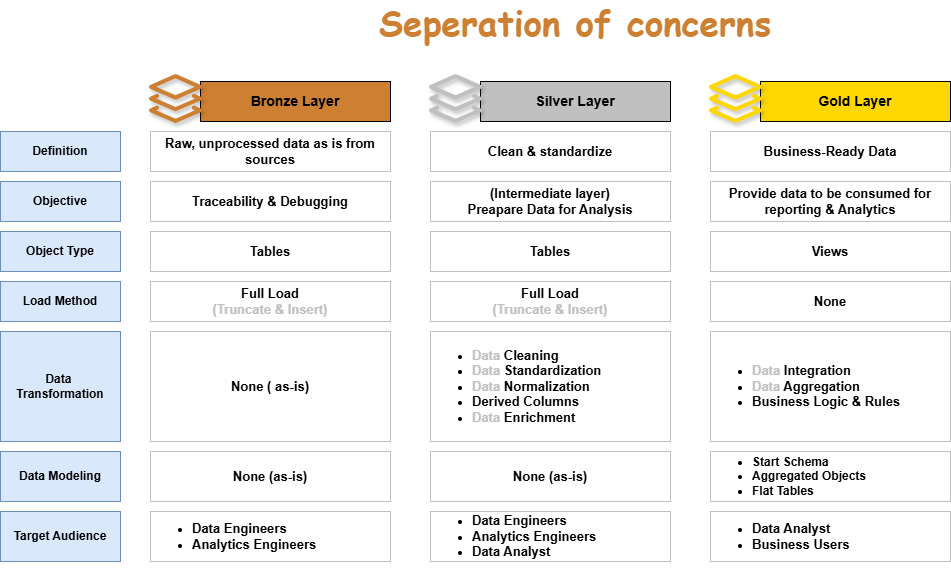

The diagram above was exported from draw.io. Its source (the exported page's mxGraphModel, read from the mxfile embedded in the PNG):
<mxGraphModel dx="1892" dy="1726" grid="1" gridSize="10" guides="1" tooltips="1" connect="1" arrows="1" fold="1" page="1" pageScale="1" pageWidth="850" pageHeight="1100" math="0" shadow="0">
  <root>
    <mxCell id="0" />
    <mxCell id="1" parent="0" />
    <mxCell id="d0iUUD2POF1nuWivCj3q-1" parent="1" style="rounded=0;whiteSpace=wrap;html=1;fillColor=#CD7F32;" value="&lt;b&gt;&lt;font style=&quot;font-size: 14px;&quot;&gt;Bronze Layer&lt;/font&gt;&lt;/b&gt;" vertex="1">
      <mxGeometry height="40" width="190" x="130" y="39.99" as="geometry" />
    </mxCell>
    <mxCell id="d0iUUD2POF1nuWivCj3q-2" parent="1" style="sketch=0;verticalLabelPosition=bottom;sketch=0;aspect=fixed;html=1;verticalAlign=top;strokeColor=#CD7F32;fillColor=#FFB570;align=center;outlineConnect=0;pointerEvents=1;shape=mxgraph.citrix2.citrix_app_layering;shadow=1;strokeWidth=3;" value="" vertex="1">
      <mxGeometry height="45.835" width="50" x="80" y="34.15999999999999" as="geometry" />
    </mxCell>
    <mxCell id="d0iUUD2POF1nuWivCj3q-3" parent="1" style="rounded=0;whiteSpace=wrap;html=1;fillColor=#C0C0C0;" value="&lt;b&gt;&lt;font style=&quot;font-size: 14px;&quot;&gt;Silver Layer&lt;/font&gt;&lt;/b&gt;" vertex="1">
      <mxGeometry height="40" width="190" x="410" y="39.989999999999995" as="geometry" />
    </mxCell>
    <mxCell id="d0iUUD2POF1nuWivCj3q-4" parent="1" style="sketch=0;verticalLabelPosition=bottom;sketch=0;aspect=fixed;html=1;verticalAlign=top;strokeColor=#C0C0C0;fillColor=#C0C0C0;align=center;outlineConnect=0;pointerEvents=1;shape=mxgraph.citrix2.citrix_app_layering;fontStyle=1;shadow=1;strokeWidth=3;" value="" vertex="1">
      <mxGeometry height="45.835" width="50" x="360" y="34.16" as="geometry" />
    </mxCell>
    <mxCell id="d0iUUD2POF1nuWivCj3q-8" edge="1" parent="1" style="edgeStyle=orthogonalEdgeStyle;rounded=0;orthogonalLoop=1;jettySize=auto;html=1;" value="">
      <mxGeometry relative="1" as="geometry">
        <mxPoint x="810" y="112.91750000000002" as="targetPoint" />
      </mxGeometry>
    </mxCell>
    <mxCell id="d0iUUD2POF1nuWivCj3q-9" parent="1" style="rounded=0;whiteSpace=wrap;html=1;fillColor=#FFD700;" value="&lt;b&gt;&lt;font style=&quot;font-size: 14px;&quot;&gt;Gold Layer&lt;/font&gt;&lt;/b&gt;" vertex="1">
      <mxGeometry height="40" width="190" x="690" y="39.989999999999995" as="geometry" />
    </mxCell>
    <mxCell id="d0iUUD2POF1nuWivCj3q-10" parent="1" style="sketch=0;verticalLabelPosition=bottom;sketch=0;aspect=fixed;html=1;verticalAlign=top;strokeColor=#FFD700;fillColor=#FFD700;align=center;outlineConnect=0;pointerEvents=1;shape=mxgraph.citrix2.citrix_app_layering;shadow=1;strokeWidth=3;" value="" vertex="1">
      <mxGeometry height="45.835" width="50" x="640" y="34.16" as="geometry" />
    </mxCell>
    <mxCell id="d0iUUD2POF1nuWivCj3q-11" parent="1" style="rounded=0;whiteSpace=wrap;html=1;fillColor=#dae8fc;strokeColor=#6c8ebf;fontStyle=1" value="Definition" vertex="1">
      <mxGeometry height="40" width="120" x="-70" y="90" as="geometry" />
    </mxCell>
    <mxCell id="d0iUUD2POF1nuWivCj3q-12" parent="1" style="rounded=0;whiteSpace=wrap;html=1;fontStyle=1;strokeColor=#C0C0C0;" value="&lt;font style=&quot;font-size: 13px;&quot;&gt;Raw, unprocessed data as is from sources&lt;/font&gt;" vertex="1">
      <mxGeometry height="40" width="240" x="80" y="90" as="geometry" />
    </mxCell>
    <mxCell id="d0iUUD2POF1nuWivCj3q-13" parent="1" style="rounded=0;whiteSpace=wrap;html=1;fillColor=#dae8fc;strokeColor=#6c8ebf;fontStyle=1" value="Objective" vertex="1">
      <mxGeometry height="40" width="120" x="-70" y="140" as="geometry" />
    </mxCell>
    <mxCell id="d0iUUD2POF1nuWivCj3q-14" parent="1" style="rounded=0;whiteSpace=wrap;html=1;fontStyle=1;strokeColor=#C0C0C0;" value="&lt;span style=&quot;font-size: 13px;&quot;&gt;Traceability &amp;amp; Debugging&lt;/span&gt;" vertex="1">
      <mxGeometry height="40" width="240" x="80" y="140" as="geometry" />
    </mxCell>
    <mxCell id="d0iUUD2POF1nuWivCj3q-15" parent="1" style="rounded=0;whiteSpace=wrap;html=1;fontStyle=1;strokeColor=#C0C0C0;" value="&lt;font style=&quot;font-size: 13px;&quot;&gt;Clean &amp;amp; standardize&lt;/font&gt;" vertex="1">
      <mxGeometry height="40" width="240" x="360" y="90" as="geometry" />
    </mxCell>
    <mxCell id="d0iUUD2POF1nuWivCj3q-16" parent="1" style="rounded=0;whiteSpace=wrap;html=1;fontStyle=1;strokeColor=#C0C0C0;" value="&lt;span style=&quot;font-size: 13px;&quot;&gt;(Intermediate layer)&lt;/span&gt;&lt;div&gt;&lt;span style=&quot;font-size: 13px;&quot;&gt;Preapare Data for Analysis&lt;/span&gt;&lt;/div&gt;" vertex="1">
      <mxGeometry height="40" width="240" x="360" y="140" as="geometry" />
    </mxCell>
    <mxCell id="d0iUUD2POF1nuWivCj3q-17" parent="1" style="rounded=0;whiteSpace=wrap;html=1;fontStyle=1;strokeColor=#C0C0C0;" value="&lt;font style=&quot;font-size: 13px;&quot;&gt;Business-Ready Data&lt;/font&gt;" vertex="1">
      <mxGeometry height="40" width="240" x="640" y="90" as="geometry" />
    </mxCell>
    <mxCell id="d0iUUD2POF1nuWivCj3q-18" parent="1" style="rounded=0;whiteSpace=wrap;html=1;fontStyle=1;strokeColor=#C0C0C0;" value="&lt;span style=&quot;font-size: 13px;&quot;&gt;Provide data to be consumed for reporting &amp;amp; Analytics&lt;/span&gt;" vertex="1">
      <mxGeometry height="40" width="240" x="640" y="140" as="geometry" />
    </mxCell>
    <mxCell id="d0iUUD2POF1nuWivCj3q-19" parent="1" style="rounded=0;whiteSpace=wrap;html=1;fillColor=#dae8fc;strokeColor=#6c8ebf;fontStyle=1" value="Object Type" vertex="1">
      <mxGeometry height="40" width="120" x="-70" y="190" as="geometry" />
    </mxCell>
    <mxCell id="d0iUUD2POF1nuWivCj3q-20" parent="1" style="rounded=0;whiteSpace=wrap;html=1;fontStyle=1;strokeColor=#C0C0C0;" value="&lt;span style=&quot;font-size: 13px;&quot;&gt;Tables&lt;/span&gt;" vertex="1">
      <mxGeometry height="40" width="240" x="80" y="190" as="geometry" />
    </mxCell>
    <mxCell id="d0iUUD2POF1nuWivCj3q-21" parent="1" style="rounded=0;whiteSpace=wrap;html=1;fontStyle=1;strokeColor=#C0C0C0;" value="&lt;span style=&quot;font-size: 13px;&quot;&gt;Tables&lt;/span&gt;" vertex="1">
      <mxGeometry height="40" width="240" x="360" y="190" as="geometry" />
    </mxCell>
    <mxCell id="d0iUUD2POF1nuWivCj3q-22" parent="1" style="rounded=0;whiteSpace=wrap;html=1;fontStyle=1;strokeColor=#C0C0C0;" value="&lt;span style=&quot;font-size: 13px;&quot;&gt;Views&lt;/span&gt;" vertex="1">
      <mxGeometry height="40" width="240" x="640" y="190" as="geometry" />
    </mxCell>
    <mxCell id="d0iUUD2POF1nuWivCj3q-23" parent="1" style="rounded=0;whiteSpace=wrap;html=1;fillColor=#dae8fc;strokeColor=#6c8ebf;fontStyle=1" value="Load Method" vertex="1">
      <mxGeometry height="40" width="120" x="-70" y="240" as="geometry" />
    </mxCell>
    <mxCell id="d0iUUD2POF1nuWivCj3q-24" parent="1" style="rounded=0;whiteSpace=wrap;html=1;fontStyle=1;strokeColor=#C0C0C0;" value="&lt;span style=&quot;font-size: 13px;&quot;&gt;Full Load&lt;/span&gt;&lt;div&gt;&lt;span style=&quot;font-size: 13px;&quot;&gt;&lt;font style=&quot;color: rgb(192, 192, 192);&quot;&gt;(Truncate &amp;amp; Insert)&lt;/font&gt;&lt;/span&gt;&lt;/div&gt;" vertex="1">
      <mxGeometry height="40" width="240" x="80" y="240" as="geometry" />
    </mxCell>
    <mxCell id="d0iUUD2POF1nuWivCj3q-25" parent="1" style="rounded=0;whiteSpace=wrap;html=1;fontStyle=1;strokeColor=#C0C0C0;" value="&lt;span style=&quot;font-size: 13px;&quot;&gt;Full Load&lt;/span&gt;&lt;div&gt;&lt;span style=&quot;font-size: 13px;&quot;&gt;&lt;font style=&quot;color: rgb(192, 192, 192);&quot;&gt;(Truncate &amp;amp; Insert)&lt;/font&gt;&lt;/span&gt;&lt;/div&gt;" vertex="1">
      <mxGeometry height="40" width="240" x="360" y="240" as="geometry" />
    </mxCell>
    <mxCell id="d0iUUD2POF1nuWivCj3q-26" parent="1" style="rounded=0;whiteSpace=wrap;html=1;fontStyle=1;strokeColor=#C0C0C0;" value="&lt;span style=&quot;font-size: 13px;&quot;&gt;None&lt;/span&gt;" vertex="1">
      <mxGeometry height="40" width="240" x="640" y="240" as="geometry" />
    </mxCell>
    <mxCell id="d0iUUD2POF1nuWivCj3q-27" parent="1" style="rounded=0;whiteSpace=wrap;html=1;fillColor=#dae8fc;strokeColor=#6c8ebf;fontStyle=1" value="Data&amp;nbsp;&lt;div&gt;Transformation&lt;/div&gt;" vertex="1">
      <mxGeometry height="110" width="120" x="-70" y="290" as="geometry" />
    </mxCell>
    <mxCell id="d0iUUD2POF1nuWivCj3q-29" parent="1" style="rounded=0;whiteSpace=wrap;html=1;fontStyle=1;strokeColor=#C0C0C0;" value="&lt;span style=&quot;font-size: 13px;&quot;&gt;None ( as-is)&lt;/span&gt;" vertex="1">
      <mxGeometry height="110" width="240" x="80" y="290" as="geometry" />
    </mxCell>
    <mxCell id="d0iUUD2POF1nuWivCj3q-30" parent="1" style="rounded=0;whiteSpace=wrap;html=1;fontStyle=1;strokeColor=#C0C0C0;align=left;" value="&lt;ul&gt;&lt;li&gt;&lt;span style=&quot;font-size: 13px;&quot;&gt;&lt;font style=&quot;color: rgb(192, 192, 192);&quot;&gt;Data &lt;/font&gt;Cleaning&lt;/span&gt;&lt;/li&gt;&lt;li&gt;&lt;span style=&quot;font-size: 13px;&quot;&gt;&lt;font style=&quot;color: rgb(192, 192, 192);&quot;&gt;Data&lt;/font&gt; Standardization&lt;/span&gt;&lt;/li&gt;&lt;li&gt;&lt;span style=&quot;font-size: 13px;&quot;&gt;&lt;font style=&quot;color: rgb(192, 192, 192);&quot;&gt;Data &lt;/font&gt;Normalization&lt;/span&gt;&lt;/li&gt;&lt;li&gt;&lt;span style=&quot;font-size: 13px;&quot;&gt;Derived Columns&lt;/span&gt;&lt;/li&gt;&lt;li style=&quot;&quot;&gt;&lt;span style=&quot;font-size: 13px;&quot;&gt;&lt;font style=&quot;color: rgb(192, 192, 192);&quot;&gt;Data&lt;/font&gt; Enrichment&lt;/span&gt;&lt;/li&gt;&lt;/ul&gt;" vertex="1">
      <mxGeometry height="110" width="240" x="360" y="290" as="geometry" />
    </mxCell>
    <mxCell id="d0iUUD2POF1nuWivCj3q-31" parent="1" style="rounded=0;whiteSpace=wrap;html=1;fontStyle=1;strokeColor=#C0C0C0;align=left;" value="&lt;ul&gt;&lt;li&gt;&lt;span style=&quot;font-size: 13px;&quot;&gt;&lt;font style=&quot;color: rgb(192, 192, 192);&quot;&gt;Data &lt;/font&gt;Integration&lt;/span&gt;&lt;/li&gt;&lt;li&gt;&lt;span style=&quot;font-size: 13px;&quot;&gt;&lt;font style=&quot;color: rgb(192, 192, 192);&quot;&gt;Data&lt;/font&gt; Aggregation&lt;/span&gt;&lt;/li&gt;&lt;li&gt;&lt;span style=&quot;font-size: 13px;&quot;&gt;Business Logic &amp;amp; Rules&lt;/span&gt;&lt;/li&gt;&lt;/ul&gt;" vertex="1">
      <mxGeometry height="110" width="240" x="640" y="290" as="geometry" />
    </mxCell>
    <mxCell id="d0iUUD2POF1nuWivCj3q-32" parent="1" style="rounded=0;whiteSpace=wrap;html=1;fillColor=#dae8fc;strokeColor=#6c8ebf;fontStyle=1" value="Data Modeling" vertex="1">
      <mxGeometry height="50" width="120" x="-70" y="410" as="geometry" />
    </mxCell>
    <mxCell id="d0iUUD2POF1nuWivCj3q-33" parent="1" style="rounded=0;whiteSpace=wrap;html=1;fontStyle=1;strokeColor=#C0C0C0;" value="&lt;span style=&quot;font-size: 13px;&quot;&gt;None (as-is)&lt;/span&gt;" vertex="1">
      <mxGeometry height="50" width="240" x="80" y="410" as="geometry" />
    </mxCell>
    <mxCell id="d0iUUD2POF1nuWivCj3q-34" parent="1" style="rounded=0;whiteSpace=wrap;html=1;fontStyle=1;strokeColor=#C0C0C0;" value="&lt;span style=&quot;font-size: 13px;&quot;&gt;None (as-is)&lt;/span&gt;" vertex="1">
      <mxGeometry height="50" width="240" x="360" y="410" as="geometry" />
    </mxCell>
    <mxCell id="d0iUUD2POF1nuWivCj3q-35" parent="1" style="rounded=0;whiteSpace=wrap;html=1;fontStyle=1;strokeColor=#C0C0C0;align=left;" value="&lt;ul&gt;&lt;li&gt;Start Schema&lt;/li&gt;&lt;li&gt;Aggregated Objects&lt;/li&gt;&lt;li&gt;Flat Tables&lt;/li&gt;&lt;/ul&gt;" vertex="1">
      <mxGeometry height="50" width="240" x="640" y="410" as="geometry" />
    </mxCell>
    <mxCell id="d0iUUD2POF1nuWivCj3q-36" parent="1" style="rounded=0;whiteSpace=wrap;html=1;fillColor=#dae8fc;strokeColor=#6c8ebf;fontStyle=1" value="Target Audience" vertex="1">
      <mxGeometry height="50" width="120" x="-70" y="470" as="geometry" />
    </mxCell>
    <mxCell id="d0iUUD2POF1nuWivCj3q-37" parent="1" style="rounded=0;whiteSpace=wrap;html=1;fontStyle=1;strokeColor=#C0C0C0;align=left;" value="&lt;ul&gt;&lt;li&gt;&lt;span style=&quot;font-size: 13px;&quot;&gt;Data Engineers&lt;/span&gt;&lt;/li&gt;&lt;li&gt;&lt;span style=&quot;font-size: 13px;&quot;&gt;Analytics Engineers&lt;/span&gt;&lt;/li&gt;&lt;/ul&gt;" vertex="1">
      <mxGeometry height="50" width="240" x="80" y="470" as="geometry" />
    </mxCell>
    <mxCell id="d0iUUD2POF1nuWivCj3q-38" parent="1" style="rounded=0;whiteSpace=wrap;html=1;fontStyle=1;strokeColor=#C0C0C0;align=left;" value="&lt;ul&gt;&lt;li&gt;&lt;span style=&quot;font-size: 13px;&quot;&gt;Data Engineers&lt;/span&gt;&lt;/li&gt;&lt;li&gt;&lt;span style=&quot;font-size: 13px;&quot;&gt;Analytics Engineers&lt;/span&gt;&lt;/li&gt;&lt;li&gt;&lt;span style=&quot;font-size: 13px;&quot;&gt;Data Analyst&lt;/span&gt;&lt;/li&gt;&lt;/ul&gt;" vertex="1">
      <mxGeometry height="50" width="240" x="360" y="470" as="geometry" />
    </mxCell>
    <mxCell id="d0iUUD2POF1nuWivCj3q-40" parent="1" style="rounded=0;whiteSpace=wrap;html=1;fontStyle=1;strokeColor=#C0C0C0;align=left;" value="&lt;ul&gt;&lt;li&gt;&lt;span style=&quot;font-size: 13px;&quot;&gt;Data Analyst&lt;/span&gt;&lt;/li&gt;&lt;li&gt;&lt;span style=&quot;font-size: 13px;&quot;&gt;Business Users&lt;/span&gt;&lt;/li&gt;&lt;/ul&gt;" vertex="1">
      <mxGeometry height="50" width="240" x="640" y="470" as="geometry" />
    </mxCell>
    <mxCell id="d0iUUD2POF1nuWivCj3q-43" parent="1" style="text;html=1;whiteSpace=wrap;strokeColor=none;fillColor=none;align=center;verticalAlign=middle;rounded=0;fontSize=35;fontFamily=Comic Sans MS;fontColor=#CD7F32;fontStyle=1" value="Seperation of concerns" vertex="1">
      <mxGeometry height="40" width="410" x="300" y="-40" as="geometry" />
    </mxCell>
  </root>
</mxGraphModel>